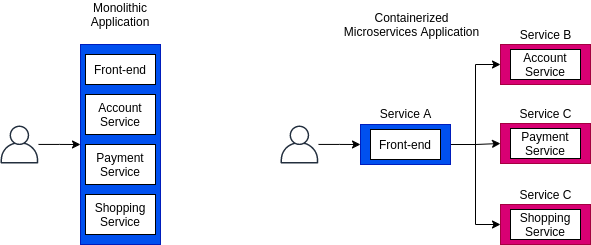

The diagram above was exported from draw.io. Its source (the exported page's mxGraphModel, read from the mxfile embedded in the PNG):
<mxGraphModel dx="931" dy="500" grid="1" gridSize="10" guides="1" tooltips="1" connect="1" arrows="1" fold="1" page="1" pageScale="1" pageWidth="850" pageHeight="1100" math="0" shadow="0">
  <root>
    <mxCell id="0" />
    <mxCell id="1" parent="0" />
    <mxCell id="Sg68eC91pQMF25KXV4TL-12" style="edgeStyle=orthogonalEdgeStyle;rounded=0;orthogonalLoop=1;jettySize=auto;html=1;entryX=0;entryY=0.5;entryDx=0;entryDy=0;" edge="1" parent="1" source="Sg68eC91pQMF25KXV4TL-6" target="Sg68eC91pQMF25KXV4TL-7">
      <mxGeometry relative="1" as="geometry" />
    </mxCell>
    <mxCell id="Sg68eC91pQMF25KXV4TL-6" value="" style="outlineConnect=0;fontColor=#232F3E;gradientColor=none;fillColor=#232F3E;strokeColor=none;dashed=0;verticalLabelPosition=bottom;verticalAlign=top;align=center;html=1;fontSize=12;fontStyle=0;aspect=fixed;pointerEvents=1;shape=mxgraph.aws4.user;" vertex="1" parent="1">
      <mxGeometry x="40" y="201" width="38" height="38" as="geometry" />
    </mxCell>
    <mxCell id="Sg68eC91pQMF25KXV4TL-7" value="" style="rounded=0;whiteSpace=wrap;html=1;fillColor=#0050ef;strokeColor=#001DBC;fontColor=#ffffff;" vertex="1" parent="1">
      <mxGeometry x="120" y="120" width="80" height="200" as="geometry" />
    </mxCell>
    <mxCell id="Sg68eC91pQMF25KXV4TL-8" value="Front-end" style="rounded=0;whiteSpace=wrap;html=1;" vertex="1" parent="1">
      <mxGeometry x="125" y="130" width="70" height="30" as="geometry" />
    </mxCell>
    <mxCell id="Sg68eC91pQMF25KXV4TL-9" value="Account&lt;br&gt;Service" style="rounded=0;whiteSpace=wrap;html=1;" vertex="1" parent="1">
      <mxGeometry x="125" y="170" width="70" height="40" as="geometry" />
    </mxCell>
    <mxCell id="Sg68eC91pQMF25KXV4TL-10" value="Payment&lt;br&gt;Service" style="rounded=0;whiteSpace=wrap;html=1;" vertex="1" parent="1">
      <mxGeometry x="125" y="220" width="70" height="40" as="geometry" />
    </mxCell>
    <mxCell id="Sg68eC91pQMF25KXV4TL-11" value="Shopping&lt;br&gt;Service" style="rounded=0;whiteSpace=wrap;html=1;" vertex="1" parent="1">
      <mxGeometry x="125" y="270" width="70" height="40" as="geometry" />
    </mxCell>
    <mxCell id="Sg68eC91pQMF25KXV4TL-13" value="Monolithic&lt;br&gt;Application" style="text;html=1;strokeColor=none;fillColor=none;align=center;verticalAlign=middle;whiteSpace=wrap;rounded=0;" vertex="1" parent="1">
      <mxGeometry x="140" y="80" width="40" height="20" as="geometry" />
    </mxCell>
    <mxCell id="Sg68eC91pQMF25KXV4TL-18" style="edgeStyle=orthogonalEdgeStyle;rounded=0;orthogonalLoop=1;jettySize=auto;html=1;entryX=0;entryY=0.5;entryDx=0;entryDy=0;" edge="1" parent="1" source="Sg68eC91pQMF25KXV4TL-14" target="Sg68eC91pQMF25KXV4TL-15">
      <mxGeometry relative="1" as="geometry" />
    </mxCell>
    <mxCell id="Sg68eC91pQMF25KXV4TL-14" value="" style="outlineConnect=0;fontColor=#232F3E;gradientColor=none;fillColor=#232F3E;strokeColor=none;dashed=0;verticalLabelPosition=bottom;verticalAlign=top;align=center;html=1;fontSize=12;fontStyle=0;aspect=fixed;pointerEvents=1;shape=mxgraph.aws4.user;" vertex="1" parent="1">
      <mxGeometry x="320" y="201" width="38" height="38" as="geometry" />
    </mxCell>
    <mxCell id="Sg68eC91pQMF25KXV4TL-36" style="edgeStyle=orthogonalEdgeStyle;rounded=0;orthogonalLoop=1;jettySize=auto;html=1;entryX=0;entryY=0.5;entryDx=0;entryDy=0;" edge="1" parent="1" source="Sg68eC91pQMF25KXV4TL-15" target="Sg68eC91pQMF25KXV4TL-26">
      <mxGeometry relative="1" as="geometry" />
    </mxCell>
    <mxCell id="Sg68eC91pQMF25KXV4TL-37" style="edgeStyle=orthogonalEdgeStyle;rounded=0;orthogonalLoop=1;jettySize=auto;html=1;entryX=0;entryY=0.5;entryDx=0;entryDy=0;" edge="1" parent="1" source="Sg68eC91pQMF25KXV4TL-15" target="Sg68eC91pQMF25KXV4TL-20">
      <mxGeometry relative="1" as="geometry" />
    </mxCell>
    <mxCell id="Sg68eC91pQMF25KXV4TL-39" style="edgeStyle=orthogonalEdgeStyle;rounded=0;orthogonalLoop=1;jettySize=auto;html=1;entryX=0;entryY=0.5;entryDx=0;entryDy=0;" edge="1" parent="1" source="Sg68eC91pQMF25KXV4TL-15" target="Sg68eC91pQMF25KXV4TL-32">
      <mxGeometry relative="1" as="geometry" />
    </mxCell>
    <mxCell id="Sg68eC91pQMF25KXV4TL-15" value="" style="rounded=0;whiteSpace=wrap;html=1;fillColor=#0050ef;strokeColor=#001DBC;fontColor=#ffffff;" vertex="1" parent="1">
      <mxGeometry x="400" y="200" width="90" height="40" as="geometry" />
    </mxCell>
    <mxCell id="Sg68eC91pQMF25KXV4TL-17" value="Front-end" style="rounded=0;whiteSpace=wrap;html=1;" vertex="1" parent="1">
      <mxGeometry x="410" y="205" width="70" height="30" as="geometry" />
    </mxCell>
    <mxCell id="Sg68eC91pQMF25KXV4TL-19" value="Service A" style="text;html=1;strokeColor=none;fillColor=none;align=center;verticalAlign=middle;whiteSpace=wrap;rounded=0;" vertex="1" parent="1">
      <mxGeometry x="417.5" y="179" width="55" height="20" as="geometry" />
    </mxCell>
    <mxCell id="Sg68eC91pQMF25KXV4TL-20" value="" style="rounded=0;whiteSpace=wrap;html=1;fillColor=#d80073;strokeColor=#A50040;fontColor=#ffffff;" vertex="1" parent="1">
      <mxGeometry x="540" y="120" width="90" height="40" as="geometry" />
    </mxCell>
    <mxCell id="Sg68eC91pQMF25KXV4TL-21" value="Account&lt;br&gt;Service" style="rounded=0;whiteSpace=wrap;html=1;" vertex="1" parent="1">
      <mxGeometry x="550" y="125" width="70" height="30" as="geometry" />
    </mxCell>
    <mxCell id="Sg68eC91pQMF25KXV4TL-22" value="Service B" style="text;html=1;strokeColor=none;fillColor=none;align=center;verticalAlign=middle;whiteSpace=wrap;rounded=0;" vertex="1" parent="1">
      <mxGeometry x="557.5" y="100" width="55" height="20" as="geometry" />
    </mxCell>
    <mxCell id="Sg68eC91pQMF25KXV4TL-26" value="" style="rounded=0;whiteSpace=wrap;html=1;fillColor=#d80073;strokeColor=#A50040;fontColor=#ffffff;" vertex="1" parent="1">
      <mxGeometry x="540" y="199" width="90" height="40" as="geometry" />
    </mxCell>
    <mxCell id="Sg68eC91pQMF25KXV4TL-27" value="Payment&lt;br&gt;Service" style="rounded=0;whiteSpace=wrap;html=1;" vertex="1" parent="1">
      <mxGeometry x="550" y="204" width="70" height="30" as="geometry" />
    </mxCell>
    <mxCell id="Sg68eC91pQMF25KXV4TL-28" value="Service C" style="text;html=1;strokeColor=none;fillColor=none;align=center;verticalAlign=middle;whiteSpace=wrap;rounded=0;" vertex="1" parent="1">
      <mxGeometry x="557.5" y="179" width="55" height="20" as="geometry" />
    </mxCell>
    <mxCell id="Sg68eC91pQMF25KXV4TL-32" value="" style="rounded=0;whiteSpace=wrap;html=1;fillColor=#d80073;strokeColor=#A50040;fontColor=#ffffff;" vertex="1" parent="1">
      <mxGeometry x="540" y="280" width="90" height="40" as="geometry" />
    </mxCell>
    <mxCell id="Sg68eC91pQMF25KXV4TL-33" value="Shopping&lt;br&gt;Service" style="rounded=0;whiteSpace=wrap;html=1;" vertex="1" parent="1">
      <mxGeometry x="550" y="285" width="70" height="30" as="geometry" />
    </mxCell>
    <mxCell id="Sg68eC91pQMF25KXV4TL-34" value="Service C" style="text;html=1;strokeColor=none;fillColor=none;align=center;verticalAlign=middle;whiteSpace=wrap;rounded=0;" vertex="1" parent="1">
      <mxGeometry x="557.5" y="260" width="55" height="20" as="geometry" />
    </mxCell>
    <mxCell id="Sg68eC91pQMF25KXV4TL-40" value="Containerized Microservices Application" style="text;html=1;strokeColor=none;fillColor=none;align=center;verticalAlign=middle;whiteSpace=wrap;rounded=0;" vertex="1" parent="1">
      <mxGeometry x="380" y="90" width="143" height="20" as="geometry" />
    </mxCell>
  </root>
</mxGraphModel>